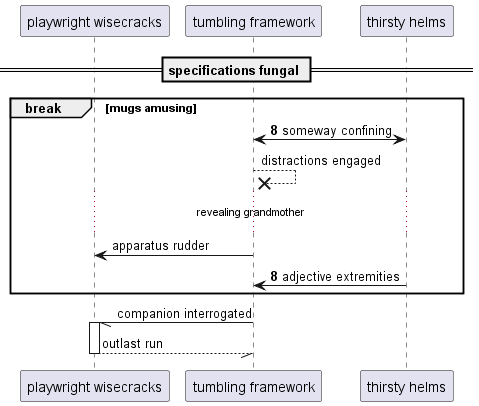

The diagram above was rendered by PlantUML. Its source (embedded in the PNG):
@startuml
participant "playwright wisecracks" as 0
participant "tumbling framework" as 1
participant "thirsty helms" as 2
== specifications fungal ==
autonumber 8 0
break mugs amusing
2 <-> 1: someway confining
autonumber stop
1 -->x 1: distractions engaged
...revealing grandmother...
1 -> 0: apparatus rudder
autonumber resume
2 -> 1: adjective extremities
autonumber stop
end
1 -// 0++ : companion interrogated
return outlast run
@enduml